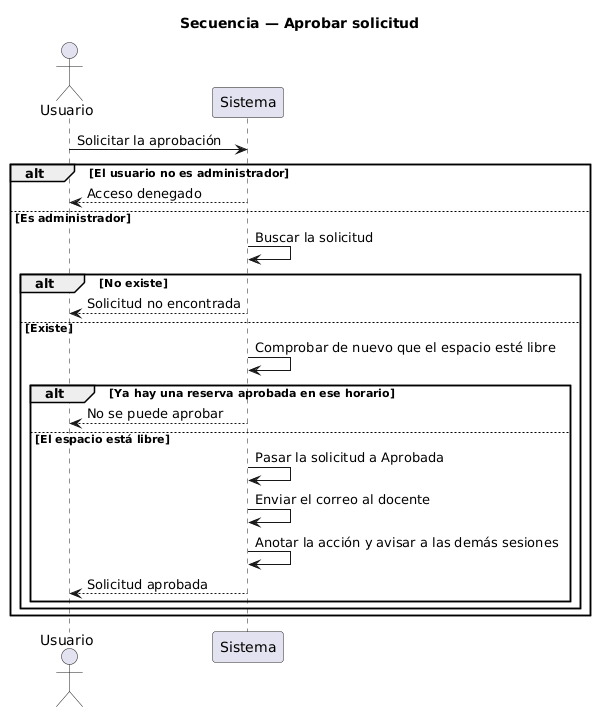

The diagram above was rendered by PlantUML. Its source (embedded in the PNG):
@startuml
title Secuencia — Aprobar solicitud
actor Usuario
participant Sistema

Usuario -> Sistema : Solicitar la aprobación
alt El usuario no es administrador
  Sistema --> Usuario : Acceso denegado
else Es administrador
  Sistema -> Sistema : Buscar la solicitud
  alt No existe
    Sistema --> Usuario : Solicitud no encontrada
  else Existe
    Sistema -> Sistema : Comprobar de nuevo que el espacio esté libre
    alt Ya hay una reserva aprobada en ese horario
      Sistema --> Usuario : No se puede aprobar
    else El espacio está libre
      Sistema -> Sistema : Pasar la solicitud a Aprobada
      Sistema -> Sistema : Enviar el correo al docente
      Sistema -> Sistema : Anotar la acción y avisar a las demás sesiones
      Sistema --> Usuario : Solicitud aprobada
    end
  end
end
@enduml